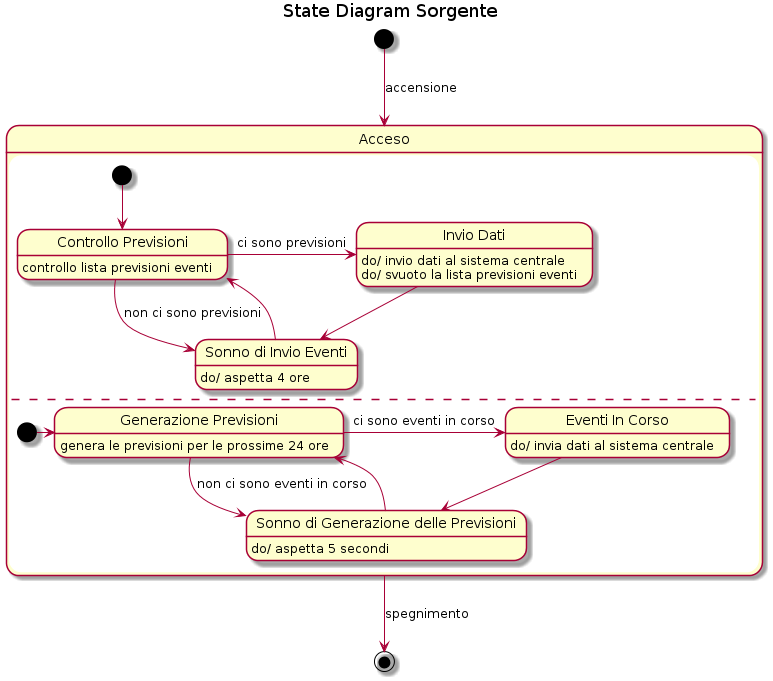

The diagram above was rendered by PlantUML. Its source (embedded in the PNG):
@startuml
title State Diagram Sorgente

[*] --> Acceso: accensione

state Acceso {
    state "Controllo Previsioni" as ControlloPrevisioni
    state "Invio Dati" as InvioDati
    state "Sonno di Invio Eventi" as SonnoEventi

    [*] --> ControlloPrevisioni

    ControlloPrevisioni: controllo lista previsioni eventi
    ControlloPrevisioni -right-> InvioDati: ci sono previsioni
    ControlloPrevisioni --> SonnoEventi: non ci sono previsioni

    InvioDati: do/ invio dati al sistema centrale
    InvioDati: do/ svuoto la lista previsioni eventi
    InvioDati --> SonnoEventi

    SonnoEventi: do/ aspetta 4 ore
    SonnoEventi --> ControlloPrevisioni

    --

    state "Generazione Previsioni" as GenerazionePrevisioni
    state "Eventi In Corso" as EventiInCorso
    state "Sonno di Generazione delle Previsioni" as SonnoGenerazione

    [*] -right-> GenerazionePrevisioni

    GenerazionePrevisioni: genera le previsioni per le prossime 24 ore
    GenerazionePrevisioni -right-> EventiInCorso: ci sono eventi in corso
    GenerazionePrevisioni --> SonnoGenerazione: non ci sono eventi in corso

    EventiInCorso: do/ invia dati al sistema centrale
    EventiInCorso --> SonnoGenerazione

    SonnoGenerazione: do/ aspetta 5 secondi
    SonnoGenerazione -> GenerazionePrevisioni
}

Acceso --> [*]: spegnimento
@enduml